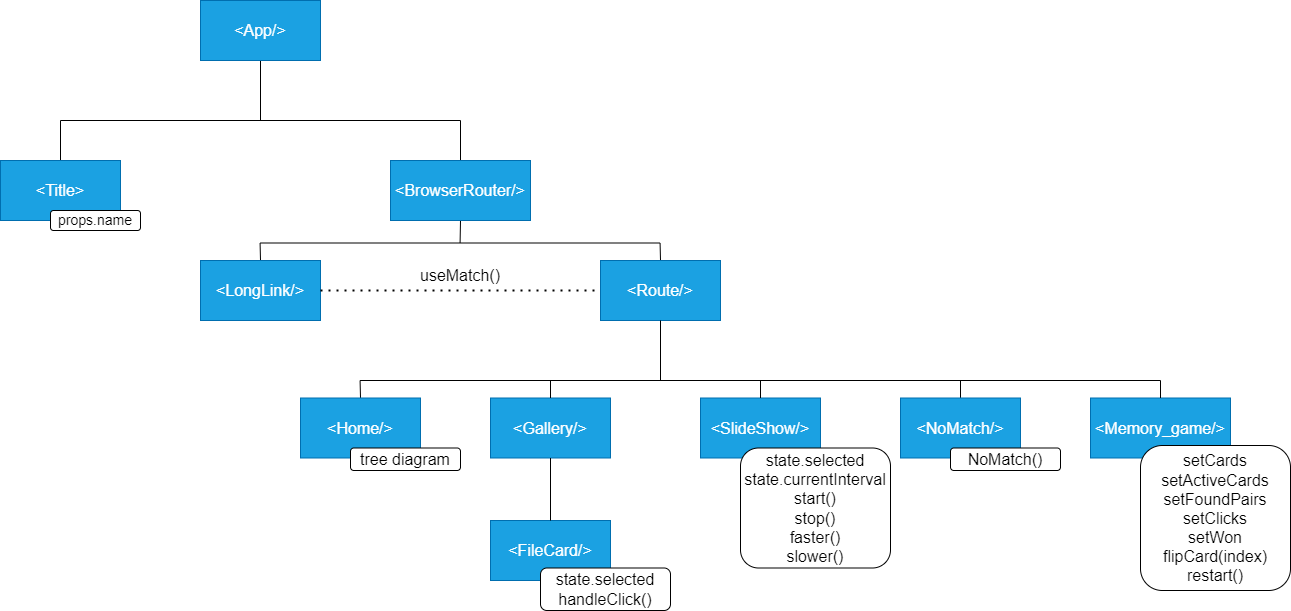

The diagram above was exported from draw.io. Its source (the exported page's mxGraphModel, read from the mxfile embedded in the PNG):
<mxGraphModel dx="782" dy="436" grid="1" gridSize="10" guides="1" tooltips="1" connect="1" arrows="1" fold="1" page="1" pageScale="1" pageWidth="827" pageHeight="1169" math="0" shadow="0">
  <root>
    <mxCell id="0" />
    <mxCell id="1" parent="0" />
    <mxCell id="AOK5dAAoYtlz8yjppnRx-52" value="&amp;lt;FileCard/&amp;gt;" style="rounded=0;whiteSpace=wrap;html=1;fontSize=16;fillColor=#1ba1e2;fontColor=#ffffff;strokeColor=#006EAF;" parent="1" vertex="1">
      <mxGeometry x="530" y="540" width="120" height="60" as="geometry" />
    </mxCell>
    <mxCell id="AOK5dAAoYtlz8yjppnRx-8" value="&amp;lt;SlideShow/&amp;gt;" style="rounded=0;whiteSpace=wrap;html=1;fontSize=16;fillColor=#1ba1e2;fontColor=#ffffff;strokeColor=#006EAF;" parent="1" vertex="1">
      <mxGeometry x="740" y="417.5" width="120" height="60" as="geometry" />
    </mxCell>
    <mxCell id="AOK5dAAoYtlz8yjppnRx-13" value="" style="endArrow=none;html=1;rounded=0;entryX=0.5;entryY=1;entryDx=0;entryDy=0;" parent="1" target="AOK5dAAoYtlz8yjppnRx-32" edge="1">
      <mxGeometry width="50" height="50" relative="1" as="geometry">
        <mxPoint x="300" y="140" as="sourcePoint" />
        <mxPoint x="300" y="80" as="targetPoint" />
      </mxGeometry>
    </mxCell>
    <mxCell id="AOK5dAAoYtlz8yjppnRx-14" value="" style="endArrow=none;html=1;rounded=0;" parent="1" edge="1">
      <mxGeometry width="50" height="50" relative="1" as="geometry">
        <mxPoint x="100" y="140" as="sourcePoint" />
        <mxPoint x="500" y="140" as="targetPoint" />
        <Array as="points" />
      </mxGeometry>
    </mxCell>
    <mxCell id="AOK5dAAoYtlz8yjppnRx-15" value="" style="endArrow=none;html=1;rounded=0;exitX=0.5;exitY=0;exitDx=0;exitDy=0;" parent="1" source="AOK5dAAoYtlz8yjppnRx-33" edge="1">
      <mxGeometry width="50" height="50" relative="1" as="geometry">
        <mxPoint x="100" y="160" as="sourcePoint" />
        <mxPoint x="100" y="140" as="targetPoint" />
      </mxGeometry>
    </mxCell>
    <mxCell id="AOK5dAAoYtlz8yjppnRx-16" value="" style="endArrow=none;html=1;rounded=0;exitX=0.5;exitY=0;exitDx=0;exitDy=0;" parent="1" source="AOK5dAAoYtlz8yjppnRx-34" edge="1">
      <mxGeometry width="50" height="50" relative="1" as="geometry">
        <mxPoint x="500" y="160" as="sourcePoint" />
        <mxPoint x="500" y="140" as="targetPoint" />
      </mxGeometry>
    </mxCell>
    <mxCell id="AOK5dAAoYtlz8yjppnRx-17" value="" style="endArrow=none;html=1;rounded=0;entryX=0.5;entryY=1;entryDx=0;entryDy=0;" parent="1" target="AOK5dAAoYtlz8yjppnRx-34" edge="1">
      <mxGeometry width="50" height="50" relative="1" as="geometry">
        <mxPoint x="499.5799999999999" y="262.5" as="sourcePoint" />
        <mxPoint x="450" y="240" as="targetPoint" />
      </mxGeometry>
    </mxCell>
    <mxCell id="AOK5dAAoYtlz8yjppnRx-18" value="" style="endArrow=none;html=1;rounded=0;" parent="1" edge="1">
      <mxGeometry width="50" height="50" relative="1" as="geometry">
        <mxPoint x="299.58000000000004" y="262.5" as="sourcePoint" />
        <mxPoint x="699.58" y="262.5" as="targetPoint" />
        <Array as="points" />
      </mxGeometry>
    </mxCell>
    <mxCell id="AOK5dAAoYtlz8yjppnRx-19" value="" style="endArrow=none;html=1;rounded=0;exitX=0.5;exitY=0;exitDx=0;exitDy=0;" parent="1" source="AOK5dAAoYtlz8yjppnRx-35" edge="1">
      <mxGeometry width="50" height="50" relative="1" as="geometry">
        <mxPoint x="300" y="280" as="sourcePoint" />
        <mxPoint x="299.58000000000004" y="262.5" as="targetPoint" />
      </mxGeometry>
    </mxCell>
    <mxCell id="AOK5dAAoYtlz8yjppnRx-20" value="" style="endArrow=none;html=1;rounded=0;exitX=0.5;exitY=0;exitDx=0;exitDy=0;" parent="1" source="AOK5dAAoYtlz8yjppnRx-37" edge="1">
      <mxGeometry width="50" height="50" relative="1" as="geometry">
        <mxPoint x="700" y="280" as="sourcePoint" />
        <mxPoint x="699.58" y="262.5" as="targetPoint" />
      </mxGeometry>
    </mxCell>
    <mxCell id="AOK5dAAoYtlz8yjppnRx-22" value="" style="endArrow=none;html=1;rounded=0;" parent="1" edge="1">
      <mxGeometry width="50" height="50" relative="1" as="geometry">
        <mxPoint x="399.58" y="400" as="sourcePoint" />
        <mxPoint x="1200" y="400" as="targetPoint" />
        <Array as="points" />
      </mxGeometry>
    </mxCell>
    <mxCell id="AOK5dAAoYtlz8yjppnRx-23" value="" style="endArrow=none;html=1;rounded=0;exitX=0.5;exitY=0;exitDx=0;exitDy=0;" parent="1" source="AOK5dAAoYtlz8yjppnRx-36" edge="1">
      <mxGeometry width="50" height="50" relative="1" as="geometry">
        <mxPoint x="400" y="417.5" as="sourcePoint" />
        <mxPoint x="399.58" y="400" as="targetPoint" />
      </mxGeometry>
    </mxCell>
    <mxCell id="AOK5dAAoYtlz8yjppnRx-24" value="" style="endArrow=none;html=1;rounded=0;exitX=0.5;exitY=0;exitDx=0;exitDy=0;" parent="1" source="AOK5dAAoYtlz8yjppnRx-42" edge="1">
      <mxGeometry width="50" height="50" relative="1" as="geometry">
        <mxPoint x="830" y="387.5" as="sourcePoint" />
        <mxPoint x="1000" y="400" as="targetPoint" />
      </mxGeometry>
    </mxCell>
    <mxCell id="AOK5dAAoYtlz8yjppnRx-32" value="&amp;lt;App/&amp;gt;" style="rounded=0;whiteSpace=wrap;html=1;fontSize=16;fillColor=#1ba1e2;fontColor=#ffffff;strokeColor=#006EAF;" parent="1" vertex="1">
      <mxGeometry x="240" y="20" width="120" height="60" as="geometry" />
    </mxCell>
    <mxCell id="AOK5dAAoYtlz8yjppnRx-33" value="&amp;lt;Title&amp;gt;" style="rounded=0;whiteSpace=wrap;html=1;fontSize=16;fillColor=#1ba1e2;fontColor=#ffffff;strokeColor=#006EAF;" parent="1" vertex="1">
      <mxGeometry x="40" y="180" width="120" height="60" as="geometry" />
    </mxCell>
    <mxCell id="AOK5dAAoYtlz8yjppnRx-34" value="&amp;lt;BrowserRouter/&amp;gt;" style="rounded=0;whiteSpace=wrap;html=1;fontSize=16;fillColor=#1ba1e2;fontColor=#ffffff;strokeColor=#006EAF;" parent="1" vertex="1">
      <mxGeometry x="430" y="180" width="140" height="60" as="geometry" />
    </mxCell>
    <mxCell id="AOK5dAAoYtlz8yjppnRx-35" value="&amp;lt;LongLink/&amp;gt;" style="rounded=0;whiteSpace=wrap;html=1;fontSize=16;fillColor=#1ba1e2;fontColor=#ffffff;strokeColor=#006EAF;" parent="1" vertex="1">
      <mxGeometry x="240" y="280" width="120" height="60" as="geometry" />
    </mxCell>
    <mxCell id="AOK5dAAoYtlz8yjppnRx-36" value="&amp;lt;Home/&amp;gt;" style="rounded=0;whiteSpace=wrap;html=1;fontSize=16;fillColor=#1ba1e2;fontColor=#ffffff;strokeColor=#006EAF;" parent="1" vertex="1">
      <mxGeometry x="340" y="417.5" width="120" height="60" as="geometry" />
    </mxCell>
    <mxCell id="AOK5dAAoYtlz8yjppnRx-37" value="&amp;lt;Route/&amp;gt;" style="rounded=0;whiteSpace=wrap;html=1;fontSize=16;fillColor=#1ba1e2;fontColor=#ffffff;strokeColor=#006EAF;" parent="1" vertex="1">
      <mxGeometry x="640" y="280" width="120" height="60" as="geometry" />
    </mxCell>
    <mxCell id="AOK5dAAoYtlz8yjppnRx-38" value="&amp;lt;Gallery/&amp;gt;" style="rounded=0;whiteSpace=wrap;html=1;fontSize=16;fillColor=#1ba1e2;fontColor=#ffffff;strokeColor=#006EAF;" parent="1" vertex="1">
      <mxGeometry x="530" y="417.5" width="120" height="60" as="geometry" />
    </mxCell>
    <mxCell id="AOK5dAAoYtlz8yjppnRx-39" value="props.name" style="rounded=1;whiteSpace=wrap;html=1;fontSize=14;" parent="1" vertex="1">
      <mxGeometry x="90" y="230" width="90" height="20" as="geometry" />
    </mxCell>
    <mxCell id="AOK5dAAoYtlz8yjppnRx-41" value="state.selected&lt;br&gt;state.currentInterval&lt;br&gt;start()&lt;br&gt;stop()&lt;br&gt;faster()&lt;br&gt;slower()" style="rounded=1;whiteSpace=wrap;html=1;fontSize=16;" parent="1" vertex="1">
      <mxGeometry x="780" y="467.5" width="150" height="120" as="geometry" />
    </mxCell>
    <mxCell id="AOK5dAAoYtlz8yjppnRx-42" value="&amp;lt;NoMatch/&amp;gt;" style="rounded=0;whiteSpace=wrap;html=1;fontSize=16;fillColor=#1ba1e2;fontColor=#ffffff;strokeColor=#006EAF;" parent="1" vertex="1">
      <mxGeometry x="940" y="417.5" width="120" height="60" as="geometry" />
    </mxCell>
    <mxCell id="AOK5dAAoYtlz8yjppnRx-46" value="" style="endArrow=none;html=1;rounded=0;fontSize=16;entryX=0.5;entryY=0;entryDx=0;entryDy=0;" parent="1" target="AOK5dAAoYtlz8yjppnRx-38" edge="1">
      <mxGeometry width="50" height="50" relative="1" as="geometry">
        <mxPoint x="590" y="400" as="sourcePoint" />
        <mxPoint x="720" y="390" as="targetPoint" />
      </mxGeometry>
    </mxCell>
    <mxCell id="AOK5dAAoYtlz8yjppnRx-40" value="state.selected&lt;br&gt;handleClick()" style="rounded=1;whiteSpace=wrap;html=1;fontSize=16;" parent="1" vertex="1">
      <mxGeometry x="580" y="587.5" width="130" height="42.5" as="geometry" />
    </mxCell>
    <mxCell id="AOK5dAAoYtlz8yjppnRx-48" value="" style="endArrow=none;html=1;rounded=0;fontSize=16;" parent="1" edge="1">
      <mxGeometry width="50" height="50" relative="1" as="geometry">
        <mxPoint x="700" y="340" as="sourcePoint" />
        <mxPoint x="700" y="400" as="targetPoint" />
      </mxGeometry>
    </mxCell>
    <mxCell id="AOK5dAAoYtlz8yjppnRx-49" value="" style="endArrow=none;html=1;rounded=0;fontSize=16;exitX=0.5;exitY=0;exitDx=0;exitDy=0;" parent="1" source="AOK5dAAoYtlz8yjppnRx-8" edge="1">
      <mxGeometry width="50" height="50" relative="1" as="geometry">
        <mxPoint x="580" y="340" as="sourcePoint" />
        <mxPoint x="800" y="400" as="targetPoint" />
      </mxGeometry>
    </mxCell>
    <mxCell id="AOK5dAAoYtlz8yjppnRx-50" value="" style="endArrow=none;dashed=1;html=1;dashPattern=1 3;strokeWidth=2;rounded=0;fontSize=16;exitX=1;exitY=0.5;exitDx=0;exitDy=0;entryX=0;entryY=0.5;entryDx=0;entryDy=0;" parent="1" source="AOK5dAAoYtlz8yjppnRx-35" target="AOK5dAAoYtlz8yjppnRx-37" edge="1">
      <mxGeometry width="50" height="50" relative="1" as="geometry">
        <mxPoint x="580" y="300" as="sourcePoint" />
        <mxPoint x="630" y="250" as="targetPoint" />
      </mxGeometry>
    </mxCell>
    <mxCell id="AOK5dAAoYtlz8yjppnRx-51" value="useMatch()" style="text;html=1;strokeColor=none;fillColor=none;align=center;verticalAlign=middle;whiteSpace=wrap;rounded=0;fontSize=16;" parent="1" vertex="1">
      <mxGeometry x="470" y="280" width="60" height="30" as="geometry" />
    </mxCell>
    <mxCell id="AOK5dAAoYtlz8yjppnRx-53" value="" style="endArrow=none;html=1;rounded=0;fontSize=16;entryX=0.5;entryY=1;entryDx=0;entryDy=0;exitX=0.5;exitY=0;exitDx=0;exitDy=0;" parent="1" source="AOK5dAAoYtlz8yjppnRx-52" target="AOK5dAAoYtlz8yjppnRx-38" edge="1">
      <mxGeometry width="50" height="50" relative="1" as="geometry">
        <mxPoint x="580" y="420" as="sourcePoint" />
        <mxPoint x="630" y="370" as="targetPoint" />
      </mxGeometry>
    </mxCell>
    <mxCell id="AOK5dAAoYtlz8yjppnRx-54" value="tree diagram" style="rounded=1;whiteSpace=wrap;html=1;fontSize=16;" parent="1" vertex="1">
      <mxGeometry x="390" y="467.5" width="110" height="22.5" as="geometry" />
    </mxCell>
    <mxCell id="AOK5dAAoYtlz8yjppnRx-55" value="NoMatch()" style="rounded=1;whiteSpace=wrap;html=1;fontSize=16;" parent="1" vertex="1">
      <mxGeometry x="990" y="467.5" width="110" height="22.5" as="geometry" />
    </mxCell>
    <mxCell id="M1kDvePLAh0XoWtTV4EG-1" value="&amp;lt;Memory_game/&amp;gt;" style="rounded=0;whiteSpace=wrap;html=1;fontSize=16;fillColor=#1ba1e2;fontColor=#ffffff;strokeColor=#006EAF;" vertex="1" parent="1">
      <mxGeometry x="1130" y="417.5" width="140" height="60" as="geometry" />
    </mxCell>
    <mxCell id="M1kDvePLAh0XoWtTV4EG-2" value="" style="endArrow=none;html=1;rounded=0;exitX=0.5;exitY=0;exitDx=0;exitDy=0;" edge="1" parent="1" source="M1kDvePLAh0XoWtTV4EG-1">
      <mxGeometry width="50" height="50" relative="1" as="geometry">
        <mxPoint x="1010" y="427.5" as="sourcePoint" />
        <mxPoint x="1200" y="400" as="targetPoint" />
      </mxGeometry>
    </mxCell>
    <mxCell id="M1kDvePLAh0XoWtTV4EG-3" value="setCards&lt;br&gt;setActiveCards&lt;br&gt;setFoundPairs&lt;br&gt;setClicks&lt;br&gt;setWon&lt;br&gt;flipCard(index)&lt;br&gt;restart()&lt;br&gt;" style="rounded=1;whiteSpace=wrap;html=1;fontSize=16;" vertex="1" parent="1">
      <mxGeometry x="1180" y="465" width="150" height="145" as="geometry" />
    </mxCell>
  </root>
</mxGraphModel>